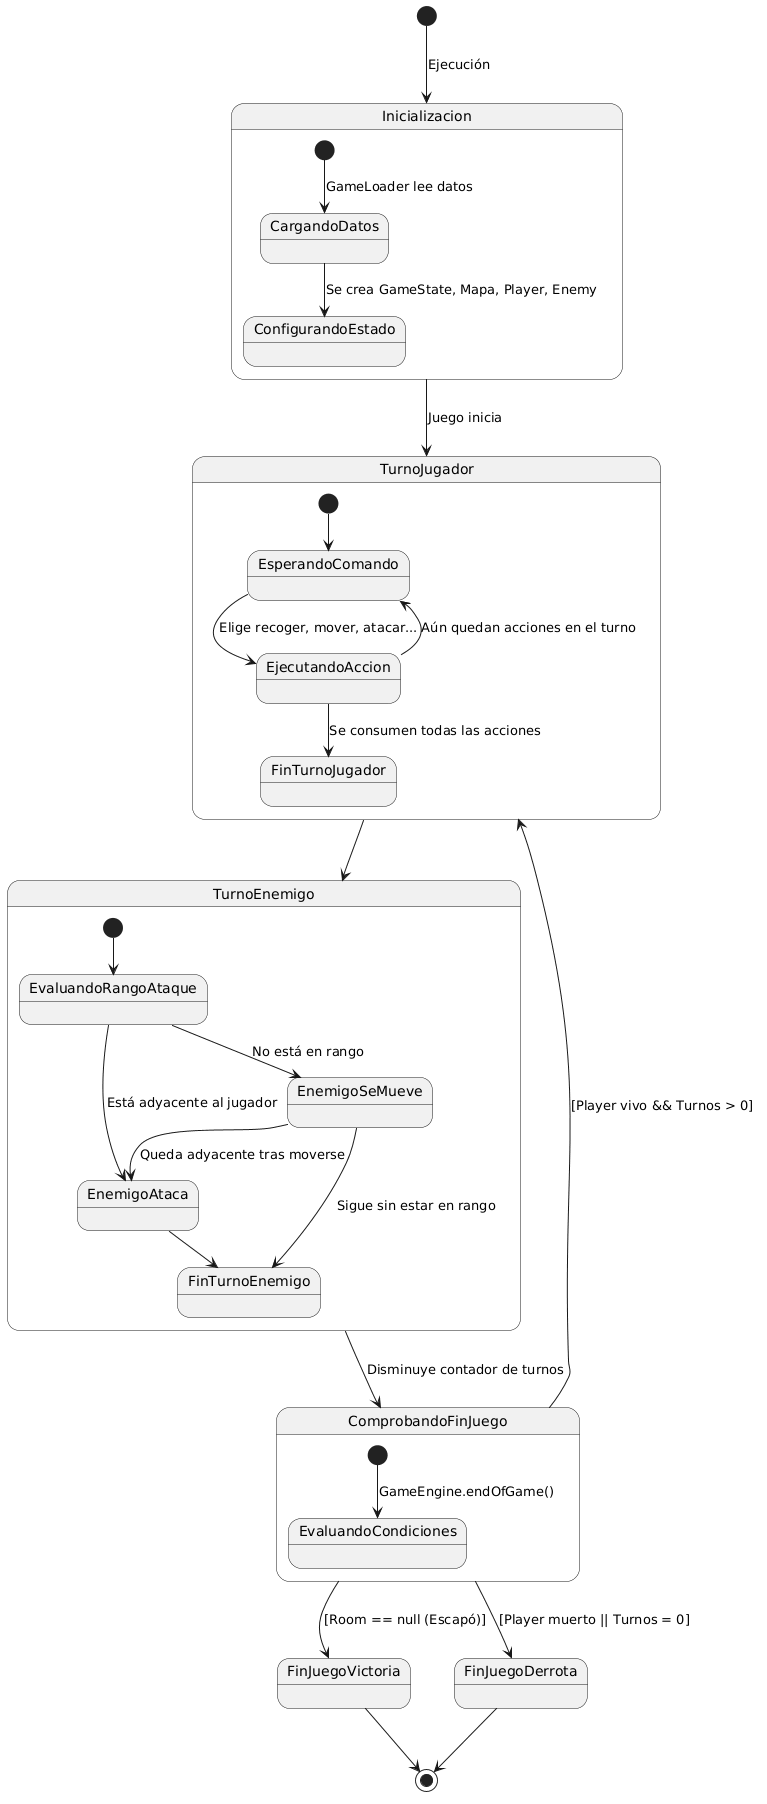

The diagram above was rendered by PlantUML. Its source (embedded in the PNG):
@startuml
[*] --> Inicializacion : Ejecución

state Inicializacion {
    [*] --> CargandoDatos : GameLoader lee datos
    CargandoDatos --> ConfigurandoEstado : Se crea GameState, Mapa, Player, Enemy
}

Inicializacion --> TurnoJugador : Juego inicia

state TurnoJugador {
    [*] --> EsperandoComando
    EsperandoComando --> EjecutandoAccion : Elige recoger, mover, atacar...
    EjecutandoAccion --> EsperandoComando : Aún quedan acciones en el turno
    EjecutandoAccion --> FinTurnoJugador : Se consumen todas las acciones
}

TurnoJugador --> TurnoEnemigo

state TurnoEnemigo {
    [*] --> EvaluandoRangoAtaque
    EvaluandoRangoAtaque --> EnemigoAtaca : Está adyacente al jugador
    EvaluandoRangoAtaque --> EnemigoSeMueve : No está en rango
    EnemigoSeMueve --> EnemigoAtaca : Queda adyacente tras moverse
    EnemigoAtaca --> FinTurnoEnemigo
    EnemigoSeMueve --> FinTurnoEnemigo : Sigue sin estar en rango
}

TurnoEnemigo --> ComprobandoFinJuego : Disminuye contador de turnos

state ComprobandoFinJuego {
    [*] --> EvaluandoCondiciones : GameEngine.endOfGame()
}

ComprobandoFinJuego --> TurnoJugador : [Player vivo && Turnos > 0]
ComprobandoFinJuego --> FinJuegoVictoria : [Room == null (Escapó)]
ComprobandoFinJuego --> FinJuegoDerrota : [Player muerto || Turnos = 0]

FinJuegoVictoria --> [*]
FinJuegoDerrota --> [*]
@enduml